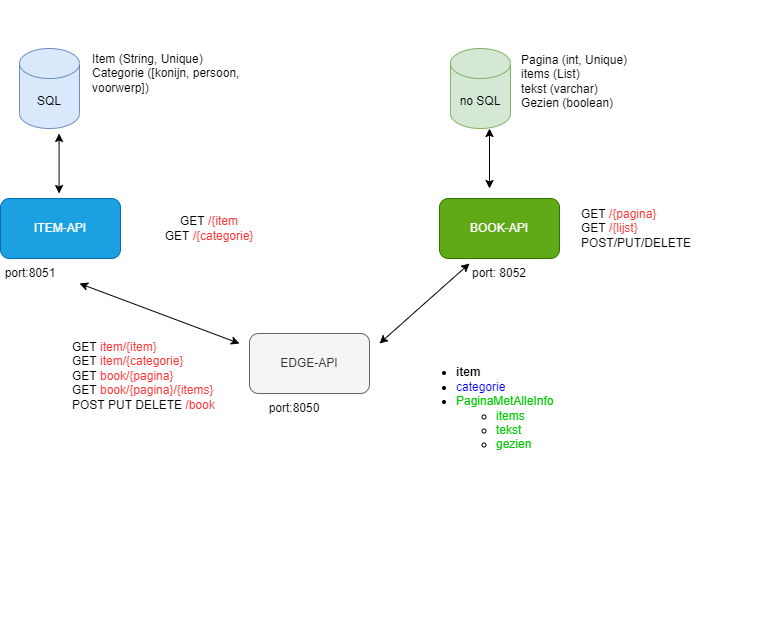

The diagram above was exported from draw.io. Its source (the exported page's mxGraphModel, read from the mxfile embedded in the PNG):
<mxGraphModel dx="462" dy="736" grid="0" gridSize="10" guides="1" tooltips="1" connect="1" arrows="1" fold="1" page="1" pageScale="1" pageWidth="850" pageHeight="1100" math="0" shadow="0">
  <root>
    <mxCell id="0" />
    <mxCell id="1" parent="0" />
    <mxCell id="-K6Hg6vbzprzA5gZ7WAK-1" value="SQL" style="shape=cylinder3;whiteSpace=wrap;html=1;boundedLbl=1;backgroundOutline=1;size=15;align=center;horizontal=1;verticalAlign=middle;fillColor=#dae8fc;strokeColor=#6c8ebf;" parent="1" vertex="1">
      <mxGeometry x="120" y="125" width="60" height="80" as="geometry" />
    </mxCell>
    <mxCell id="-K6Hg6vbzprzA5gZ7WAK-2" value="no SQL" style="shape=cylinder3;whiteSpace=wrap;html=1;boundedLbl=1;backgroundOutline=1;size=15;align=center;horizontal=1;verticalAlign=middle;fillColor=#d5e8d4;strokeColor=#82b366;" parent="1" vertex="1">
      <mxGeometry x="551" y="125" width="60" height="80" as="geometry" />
    </mxCell>
    <mxCell id="-K6Hg6vbzprzA5gZ7WAK-3" value="ITEM-API" style="rounded=1;whiteSpace=wrap;html=1;align=center;horizontal=1;verticalAlign=middle;fillColor=#1ba1e2;fontColor=#ffffff;strokeColor=#006EAF;" parent="1" vertex="1">
      <mxGeometry x="101" y="275" width="120" height="60" as="geometry" />
    </mxCell>
    <mxCell id="-K6Hg6vbzprzA5gZ7WAK-4" value="BOOK-API" style="rounded=1;whiteSpace=wrap;html=1;align=center;horizontal=1;verticalAlign=middle;fillColor=#60a917;fontColor=#ffffff;strokeColor=#2D7600;" parent="1" vertex="1">
      <mxGeometry x="540" y="275" width="120" height="60" as="geometry" />
    </mxCell>
    <mxCell id="-K6Hg6vbzprzA5gZ7WAK-5" value="EDGE-API" style="rounded=1;whiteSpace=wrap;html=1;align=center;horizontal=1;verticalAlign=middle;fillColor=#f5f5f5;fontColor=#333333;strokeColor=#666666;" parent="1" vertex="1">
      <mxGeometry x="350" y="410" width="120" height="60" as="geometry" />
    </mxCell>
    <mxCell id="-K6Hg6vbzprzA5gZ7WAK-9" value="Pagina (int, Unique)&lt;br&gt;items (List)&lt;br&gt;tekst (varchar)&lt;br&gt;Gezien (boolean)" style="text;html=1;strokeColor=none;fillColor=none;align=left;verticalAlign=middle;whiteSpace=wrap;rounded=0;horizontal=1;" parent="1" vertex="1">
      <mxGeometry x="620" y="90" width="170" height="135" as="geometry" />
    </mxCell>
    <mxCell id="-K6Hg6vbzprzA5gZ7WAK-12" value="&lt;span style=&quot;background-color: initial;&quot;&gt;Item (String, Unique)&lt;/span&gt;&lt;br&gt;&lt;span style=&quot;background-color: initial;&quot;&gt;Categorie ([konijn, persoon, voorwerp])&lt;/span&gt;" style="text;html=1;strokeColor=none;fillColor=none;align=left;verticalAlign=middle;whiteSpace=wrap;rounded=0;fontFamily=Helvetica;" parent="1" vertex="1">
      <mxGeometry x="191" y="77" width="174" height="145.5" as="geometry" />
    </mxCell>
    <mxCell id="-K6Hg6vbzprzA5gZ7WAK-14" value="GET &lt;font color=&quot;#ff3333&quot;&gt;/{item&lt;/font&gt;&lt;br&gt;GET &lt;font color=&quot;#ff3333&quot;&gt;/{categorie}&lt;/font&gt;" style="text;html=1;strokeColor=none;fillColor=none;align=center;verticalAlign=middle;whiteSpace=wrap;rounded=0;fontFamily=Helvetica;" parent="1" vertex="1">
      <mxGeometry x="240" y="280" width="140" height="50" as="geometry" />
    </mxCell>
    <mxCell id="-K6Hg6vbzprzA5gZ7WAK-15" value="GET &lt;font color=&quot;#ff3333&quot;&gt;/{pagina}&lt;/font&gt;&lt;br&gt;GET &lt;font color=&quot;#ff3333&quot;&gt;/{lijst}&lt;/font&gt;&lt;br&gt;POST/PUT/DELETE" style="text;html=1;strokeColor=none;fillColor=none;align=left;verticalAlign=middle;whiteSpace=wrap;rounded=0;fontFamily=Helvetica;" parent="1" vertex="1">
      <mxGeometry x="680" y="290" width="180" height="30" as="geometry" />
    </mxCell>
    <mxCell id="-K6Hg6vbzprzA5gZ7WAK-20" value="" style="endArrow=classic;startArrow=classic;html=1;rounded=0;fontFamily=Helvetica;" parent="1" edge="1">
      <mxGeometry width="50" height="50" relative="1" as="geometry">
        <mxPoint x="159.57" y="270" as="sourcePoint" />
        <mxPoint x="159.57" y="210" as="targetPoint" />
      </mxGeometry>
    </mxCell>
    <mxCell id="-K6Hg6vbzprzA5gZ7WAK-21" value="" style="endArrow=classic;startArrow=classic;html=1;rounded=0;fontFamily=Helvetica;" parent="1" edge="1">
      <mxGeometry width="50" height="50" relative="1" as="geometry">
        <mxPoint x="589.9999999999999" y="265" as="sourcePoint" />
        <mxPoint x="589.9999999999999" y="205" as="targetPoint" />
      </mxGeometry>
    </mxCell>
    <mxCell id="-K6Hg6vbzprzA5gZ7WAK-22" value="" style="endArrow=classic;startArrow=classic;html=1;rounded=0;fontFamily=Helvetica;" parent="1" edge="1">
      <mxGeometry width="50" height="50" relative="1" as="geometry">
        <mxPoint x="340" y="420" as="sourcePoint" />
        <mxPoint x="180" y="360" as="targetPoint" />
      </mxGeometry>
    </mxCell>
    <mxCell id="-K6Hg6vbzprzA5gZ7WAK-23" value="" style="endArrow=classic;startArrow=classic;html=1;rounded=0;fontFamily=Helvetica;" parent="1" edge="1">
      <mxGeometry width="50" height="50" relative="1" as="geometry">
        <mxPoint x="480" y="420" as="sourcePoint" />
        <mxPoint x="570" y="340" as="targetPoint" />
      </mxGeometry>
    </mxCell>
    <mxCell id="-K6Hg6vbzprzA5gZ7WAK-24" value="port:8051" style="text;html=1;strokeColor=none;fillColor=none;align=center;verticalAlign=middle;whiteSpace=wrap;rounded=0;fontFamily=Helvetica;" parent="1" vertex="1">
      <mxGeometry x="101" y="335" width="60" height="30" as="geometry" />
    </mxCell>
    <mxCell id="-K6Hg6vbzprzA5gZ7WAK-26" value="port: 8052" style="text;html=1;strokeColor=none;fillColor=none;align=center;verticalAlign=middle;whiteSpace=wrap;rounded=0;fontFamily=Helvetica;" parent="1" vertex="1">
      <mxGeometry x="570" y="335" width="60" height="30" as="geometry" />
    </mxCell>
    <mxCell id="-K6Hg6vbzprzA5gZ7WAK-27" value="GET &lt;font color=&quot;#ff3333&quot;&gt;item/{item}&lt;/font&gt;&lt;br&gt;GET &lt;font color=&quot;#ff3333&quot;&gt;item/{categorie}&lt;/font&gt;&lt;br&gt;GET &lt;font color=&quot;#ff3333&quot;&gt;book/{pagina}&lt;/font&gt;&lt;br&gt;GET &lt;font color=&quot;#ff3333&quot;&gt;book/{pagina}/{items}&lt;/font&gt;&lt;br&gt;POST PUT DELETE &lt;font color=&quot;#ff3333&quot;&gt;/&lt;/font&gt;&lt;span style=&quot;color: rgb(255, 51, 51);&quot;&gt;book&lt;/span&gt;" style="text;html=1;strokeColor=none;fillColor=none;align=left;verticalAlign=top;whiteSpace=wrap;rounded=0;fontFamily=Helvetica;" parent="1" vertex="1">
      <mxGeometry x="171" y="410" width="209" height="290" as="geometry" />
    </mxCell>
    <mxCell id="-K6Hg6vbzprzA5gZ7WAK-29" value="&lt;ul&gt;&lt;li&gt;&lt;span style=&quot;background-color: initial;&quot;&gt;&lt;b&gt;item&lt;/b&gt;&lt;/span&gt;&lt;br&gt;&lt;/li&gt;&lt;li&gt;&lt;span style=&quot;background-color: initial;&quot;&gt;&lt;font color=&quot;#0000ff&quot;&gt;categorie&lt;/font&gt;&lt;/span&gt;&lt;/li&gt;&lt;li&gt;&lt;font color=&quot;#00cc00&quot;&gt;&lt;span style=&quot;background-color: initial;&quot;&gt;PaginaMetAlleInfo&lt;/span&gt;&lt;/font&gt;&lt;/li&gt;&lt;ul&gt;&lt;li&gt;&lt;font color=&quot;#00cc00&quot;&gt;items&lt;/font&gt;&lt;/li&gt;&lt;li&gt;&lt;font color=&quot;#00cc00&quot;&gt;tekst&lt;/font&gt;&lt;/li&gt;&lt;li&gt;&lt;font color=&quot;#00cc00&quot;&gt;gezien&lt;/font&gt;&lt;/li&gt;&lt;/ul&gt;&lt;/ul&gt;" style="text;html=1;strokeColor=none;fillColor=none;align=left;verticalAlign=middle;whiteSpace=wrap;rounded=0;fontFamily=Helvetica;" parent="1" vertex="1">
      <mxGeometry x="515" y="410" width="170" height="150" as="geometry" />
    </mxCell>
    <mxCell id="-K6Hg6vbzprzA5gZ7WAK-30" value="port:8050" style="text;html=1;strokeColor=none;fillColor=none;align=center;verticalAlign=middle;whiteSpace=wrap;rounded=0;fontFamily=Helvetica;" parent="1" vertex="1">
      <mxGeometry x="365" y="470" width="60" height="30" as="geometry" />
    </mxCell>
  </root>
</mxGraphModel>